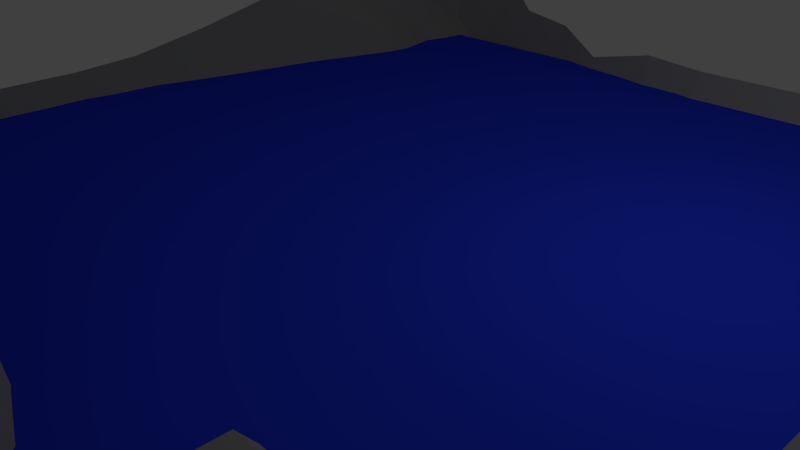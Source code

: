 # Source: MH_Gebirge_mit_See.blend  (saved by Blender 2.76.0; exported with 4.5.12 LTS)
import bpy
from mathutils import Matrix  # noqa: F401  (used for matrix-valued properties, if any)

bpy.ops.wm.read_factory_settings(use_empty=True)
scene = bpy.context.scene
scene.name = 'Scene'

# ---- collections
col_collection_1 = bpy.data.collections.new('Collection 1'); scene.collection.children.link(col_collection_1)
col_see_topf_gebirge = bpy.data.collections.new('see topf gebirge')  # instanced only; not linked into the scene

# ---- materials (node trees are filled in below, after node groups)
mat_material_001 = bpy.data.materials.new('Material.001')
mat_material_001.alpha_threshold = 0.0
mat_material_001.roughness = 0.5
mat_material = bpy.data.materials.new('Material')
mat_material.alpha_threshold = 0.0
mat_material.roughness = 0.5

# ---- material node trees
mat_material_001.use_nodes = True; mat_material_001.node_tree.nodes.clear()
_N = mat_material_001.node_tree.nodes; _L = mat_material_001.node_tree.links
n0 = _N.new('ShaderNodeOutputMaterial'); n0.name = 'Material Output'; n0.location = (300, 300)
n1 = _N.new('ShaderNodeBsdfDiffuse'); n1.name = 'Diffuse BSDF'; n1.location = (10, 300)
n1.inputs[0].default_value = (0.02069, 0.04549, 0.8, 1.0)
_L.new(n1.outputs[0], n0.inputs[0])
n0.is_active_output = True
mat_material.use_nodes = True; mat_material.node_tree.nodes.clear()
_N = mat_material.node_tree.nodes; _L = mat_material.node_tree.links
n0 = _N.new('ShaderNodeOutputMaterial'); n0.name = 'Material Output'; n0.location = (300, 300)
n1 = _N.new('ShaderNodeBsdfDiffuse'); n1.name = 'Diffuse BSDF'; n1.location = (10, 300)
n1.inputs[0].default_value = (0.3032, 0.3032, 0.3032, 1.0)
_L.new(n1.outputs[0], n0.inputs[0])
n0.is_active_output = True

# ---- world
world_world = bpy.data.worlds.new('World'); scene.world = world_world
world_world.color = (0.05088, 0.05088, 0.05088)
world_world.use_sun_shadow = False
world_world.sun_shadow_jitter_overblur = 0.0
world_world.cycles.sampling_method = 'MANUAL'
world_world.cycles.sample_map_resolution = 256

# ---- cameras
cam_camera = bpy.data.cameras.new('Camera')
cam_camera.clip_end = 100.0
cam_camera.lens = 35.0
cam_camera.sensor_width = 32.0
cam_camera.sensor_height = 18.0
cam_camera.ortho_scale = 7.314
cam_camera.dof.focus_distance = 0.0

# ---- lights
light_lamp = bpy.data.lights.new('Lamp', 'POINT')
light_lamp.transmission_factor = 0.0
light_lamp.cutoff_distance = 30.0
light_lamp.energy = 100.0
light_lamp.shadow_buffer_clip_start = 1.001
light_lamp.shadow_soft_size = 0.1
light_lamp.shadow_maximum_resolution = 0.006
light_lamp.use_absolute_resolution = True
light_lamp.cycles.use_multiple_importance_sampling = False

# ---- meshes
me_plane_002 = bpy.data.meshes.new('Plane.002')
me_plane_002.from_pydata([(-1.0, -1.0, 0.0), (1.0, -1.0, 0.0), (-1.0, 1.0, 0.0), (1.0, 1.0, 0.0)], [], [(0, 1, 3, 2)])
me_plane_002.materials.append(mat_material_001)
me_plane_002.use_remesh_preserve_volume = False
me_plane_002.use_remesh_preserve_attributes = False
me_plane_002.use_mirror_vertex_groups = False
me_plane_002.update()
me_plane_001 = bpy.data.meshes.new('Plane.001')
me_plane_001.from_pydata([(-1.0, -1.0, 0.0), (1.0, -1.0, 0.1545), (-1.0, 1.0, 0.0), (0.99, 0.9841, 0.02991), (-1.0, 0.0, 0.0), (0.0003041, -0.999, 0.003724), (1.0, 0.0, 0.0), (0.0, 1.0, 0.0), (0.001046, 0.003525, 0.003307), (-1.0, -0.5, 0.0), (0.5, -1.0, 0.1545), (0.9855, 0.4779, 0.03862), (-0.4973, 1.009, 0.008595), (-0.9973, 0.5092, 0.008595), (-0.5, -1.0, 0.0), (1.0, -0.5, 0.1545), (0.5, 1.0, 0.0), (0.02584, 0.5652, 0.04517), (0.0003041, -0.499, 0.003724), (-0.482, 0.06065, 0.0569), (0.5, 0.0, 0.0), (0.5, -0.5, 0.1545), (-0.5, -0.5, 0.0), (-0.4781, 0.6466, 0.05303), (0.4944, 0.492, 0.01215), (-1.0, -0.75, 0.0), (0.75, -1.0, 0.1545), (0.9423, 0.6586, 0.1722), (-0.7498, 1.001, 0.0006664), (-0.9998, 0.2507, 0.0006664), (-0.25, -1.0, 0.0), (1.0, -0.25, 0.0), (0.25, 1.0, 0.0), (0.002151, 0.7582, 0.1758), (0.0, -0.25, 0.0), (-0.7473, 0.008986, 0.1774), (0.25, 0.0, 0.0), (-1.0, -0.25, 0.0), (0.25, -1.0, 0.0), (1.0, 0.25, 0.0), (-0.2498, 1.001, 0.0006664), (-0.9998, 0.7507, 0.0006664), (-0.75, -1.0, 0.0), (1.0, -0.75, 0.1545), (0.7398, 0.9838, 0.03056), (0.008914, 0.2742, 0.01868), (0.02919, -0.6514, 0.5265), (-0.2426, 0.02509, 0.02354), (0.75, 0.0, 0.169), (0.5, -0.25, 0.0), (0.5, -0.75, 0.3235), (0.25, -0.5, 0.0), (0.75, -0.5, 0.3235), (-0.4999, -0.2498, 0.0002191), (-0.5, -0.75, 0.169), (-0.75, -0.5, 0.169), (-0.25, -0.5, 0.0), (-0.4696, 0.8671, 0.2657), (-0.4278, 0.3667, 0.0216), (-0.7115, 0.6299, 0.2909), (-0.2192, 0.6014, -0.04646), (0.5, 0.75, 0.169), (0.5, 0.25, 0.0), (0.2501, 0.5002, 0.0002191), (0.6525, 0.3604, 0.3806), (0.7208, 0.2082, 0.2323), (0.25, 0.25, 0.0), (0.25, 0.75, 0.169), (-0.1653, 0.3351, -0.05728), (-0.7224, 0.343, 0.2562), (-0.7224, 0.843, 0.2562), (-0.2437, -0.7288, 0.2458), (-0.75, -0.75, 0.4734), (-0.75, -0.25, 0.169), (0.75, -0.75, 0.3235), (0.2563, -0.7288, 0.2458), (0.25, -0.25, 0.0), (0.75, -0.25, 0.169), (-0.25, -0.25, 0.0), (-0.2453, 0.8072, 0.1859), (0.7055, 0.684, 0.2779), (-1.0, -0.875, 0.0), (0.875, -1.0, 0.1545), (0.9567, 0.8065, 0.1291), (-0.875, 1.0, 0.0), (-1.0, 0.125, 0.0), (-0.125, -1.0, 0.0), (1.0, -0.125, 0.0), (0.125, 1.0, 0.0), (0.0, 0.875, 0.0), (0.0, -0.125, 0.0), (-0.875, 0.0, 0.0), (0.125, 0.0, 0.0), (-1.0, -0.375, 0.0), (0.375, -1.0, 0.1545), (0.9991, 0.3736, 0.002053), (-0.3739, 1.004, 0.003578), (-0.9989, 0.6288, 0.003578), (-0.625, -1.0, 0.3044), (1.0, -0.625, 0.1545), (0.6229, 0.9968, 0.006125), (0.02386, 0.424, 0.02507), (0.01072, -0.5888, 0.1314), (-0.3626, 0.04132, 0.03846), (0.625, 0.0, 0.0), (0.5, -0.125, 0.0), (0.5, -0.625, 0.1545), (0.125, -0.5, 0.0), (0.625, -0.5, 0.1545), (-0.4943, -0.1057, 0.01807), (-0.5, -0.625, 0.0), (-0.875, -0.5, 0.0), (-0.375, -0.5, 0.0), (-0.487, 0.9188, 0.04106), (-0.4503, 0.5056, 0.00151), (-0.862, 0.5438, 0.04106), (-0.3626, 0.6003, -0.06008), (0.5, 0.875, 0.0), (0.4991, 0.3736, 0.002053), (0.1307, 0.5193, 0.01807), (0.5815, 0.4377, 0.09449), (-1.0, -0.625, 0.3044), (0.625, -1.0, 0.1545), (0.9553, 0.5544, 0.1326), (-0.6239, 1.004, 0.003578), (-0.9989, 0.3788, 0.003578), (-0.375, -1.0, 0.0), (1.0, -0.375, 0.0), (0.375, 1.0, 0.0), (0.01899, 0.6697, 0.02581), (0.0, -0.375, 0.0), (-0.6127, 0.04153, 0.03896), (0.375, 0.0, 0.0), (-1.0, -0.125, 0.0), (0.125, -1.0, 0.0), (1.0, 0.125, 0.0), (-0.125, 1.0, 0.0), (-1.0, 0.875, 0.0), (-0.875, -1.0, 0.0), (1.0, -0.875, 0.1545), (0.8525, 0.9645, 0.06698), (0.003604, 0.1371, 0.0114), (0.01072, -0.8388, 0.1314), (-0.1214, 0.01215, 0.0114), (0.875, 0.0, 0.0), (0.5, -0.375, 0.0), (0.5, -0.875, 0.1545), (0.375, -0.5, 0.1545), (0.875, -0.5, 0.1545), (-0.5, -0.375, 0.0), (-0.5, -0.875, 0.0), (-0.625, -0.5, 0.0), (-0.125, -0.5, 0.0), (-0.4745, 0.7742, 0.08364), (-0.4577, 0.2114, 0.04189), (-0.5781, 0.6826, 0.1495), (-0.07758, 0.6005, 0.00691), (0.4991, 0.6236, 0.002053), (0.5, 0.125, 0.0), (0.375, 0.5, 0.0), (0.8261, 0.4292, 0.1104), (0.6759, 0.2689, 0.3299), (0.7494, 0.1242, 0.1702), (0.6241, 0.2486, 0.002053), (0.8741, 0.2486, 0.002053), (0.25, 0.375, 0.0), (0.25, 0.125, 0.0), (0.1254, 0.2514, 0.001323), (0.375, 0.25, 0.0), (0.25, 0.875, 0.0), (0.25, 0.625, 0.0), (0.125, 0.75, 0.169), (0.375, 0.75, 0.169), (-0.163, 0.4927, -0.04178), (-0.2179, 0.1689, -0.003521), (-0.2823, 0.3354, -0.0759), (-0.08118, 0.3055, -0.01083), (-0.7158, 0.4902, 0.2771), (-0.7371, 0.1684, 0.2097), (-0.8684, 0.2721, 0.02078), (-0.5777, 0.3801, 0.1016), (-0.7434, 0.8971, 0.02078), (-0.7158, 0.7402, 0.2771), (-0.8684, 0.7721, 0.02078), (-0.5914, 0.8643, 0.2753), (-0.25, -0.625, 0.0), (-0.25, -0.875, 0.0), (-0.375, -0.75, 0.169), (-0.1041, -0.6792, 0.4255), (-0.75, -0.625, 0.4734), (-0.75, -0.875, 0.0), (-0.875, -0.75, 0.0), (-0.625, -0.75, 0.4734), (-0.75, -0.125, 0.169), (-0.75, -0.375, 0.169), (-0.875, -0.25, 0.0), (-0.625, -0.25, 0.0), (0.75, -0.625, 0.3235), (0.75, -0.875, 0.1545), (0.625, -0.75, 0.3235), (0.875, -0.75, 0.1545), (0.25, -0.625, 0.0), (0.25, -0.875, 0.0), (0.1459, -0.6792, 0.4255), (0.375, -0.75, 0.3235), (0.25, -0.125, 0.0), (0.25, -0.375, 0.0), (0.125, -0.25, 0.0), (0.375, -0.25, 0.0), (0.75, -0.125, 0.169), (0.75, -0.375, 0.169), (0.625, -0.25, 0.0), (0.875, -0.25, 0.0), (-0.2496, -0.1236, 0.001323), (-0.25, -0.375, 0.0), (-0.375, -0.25, 0.0), (-0.125, -0.25, 0.0), (-0.2434, 0.8971, 0.02078), (-0.2466, 0.6957, -0.04046), (-0.3664, 0.8252, 0.1983), (-0.1328, 0.7609, 0.1451), (0.7063, 0.8059, 0.1303), (0.6759, 0.5189, 0.3299), (0.6118, 0.7311, 0.1976), (0.7978, 0.6279, 0.2295), (0.8019, 0.5141, 0.1927), (0.5939, 0.5805, 0.06745), (0.6148, 0.8588, 0.03056), (-0.1098, 0.6862, -0.002951), (-0.3706, 0.731, 0.00652), (-0.3654, 0.9073, 0.03027), (-0.125, -0.375, 0.0), (-0.375, -0.375, 0.0), (-0.3726, -0.117, 0.007512), (0.875, -0.375, 0.0), (0.625, -0.375, 0.0), (0.625, -0.125, 0.0), (0.375, -0.375, 0.0), (0.125, -0.375, 0.0), (0.125, -0.125, 0.0), (0.375, -0.875, 0.1545), (0.1318, -0.8519, 0.08375), (0.1318, -0.6019, 0.08375), (0.875, -0.875, 0.1545), (0.625, -0.875, 0.1545), (0.625, -0.625, 0.1545), (-0.625, -0.375, 0.0), (-0.875, -0.375, 0.0), (-0.875, -0.125, 0.0), (-0.625, -0.875, 0.3044), (-0.875, -0.875, 0.0), (-0.875, -0.625, 0.3044), (-0.1182, -0.8519, 0.08375), (-0.375, -0.875, 0.0), (-0.375, -0.625, 0.0), (-0.5759, 0.8035, 0.1559), (-0.8654, 0.6573, 0.03027), (-0.872, 0.885, 0.009397), (-0.5979, 0.215, 0.08337), (-0.872, 0.135, 0.009397), (-0.8654, 0.4073, 0.03027), (-0.1096, 0.1721, 0.04079), (-0.335, 0.1798, -0.004407), (-0.305, 0.4923, -0.06499), (0.375, 0.625, 0.0), (0.1274, 0.633, 0.007512), (0.125, 0.875, 0.0), (0.375, 0.125, 0.0), (0.125, 0.125, 0.0), (0.1274, 0.383, 0.007452), (0.875, 0.125, 0.0), (0.625, 0.125, 0.0), (0.5939, 0.3305, 0.06745), (0.8439, 0.3305, 0.06745), (0.375, 0.375, 0.0), (0.375, 0.875, 0.0), (-0.06089, 0.4723, 0.01138), (-0.5689, 0.5586, 0.164), (-0.6154, 0.9073, 0.03027), (-0.1182, -0.6019, 0.08375), (-0.625, -0.625, 0.0), (-0.6226, -0.117, 0.007512), (0.875, -0.625, 0.1545), (0.375, -0.625, 0.1545), (0.375, -0.125, 0.0), (0.875, -0.125, 0.0), (-0.125, -0.125, 0.0), (-0.122, 0.885, 0.009397), (0.8174, 0.7838, 0.1719)], [], [(288, 83, 3, 140), (287, 89, 7, 136), (286, 90, 8, 143), (285, 87, 6, 144), (284, 105, 20, 132), (283, 106, 21, 147), (282, 99, 15, 148), (281, 109, 19, 131), (280, 110, 22, 151), (279, 102, 18, 152), (278, 113, 12, 124), (277, 114, 23, 155), (276, 101, 17, 156), (275, 117, 16, 128), (274, 118, 24, 159), (273, 95, 11, 160), (272, 161, 64, 120), (271, 162, 65, 163), (270, 135, 39, 164), (269, 165, 63, 119), (268, 166, 66, 167), (267, 158, 62, 168), (266, 169, 32, 88), (265, 170, 67, 171), (264, 157, 61, 172), (263, 173, 60, 116), (262, 174, 68, 175), (261, 141, 45, 176), (260, 177, 59, 115), (259, 178, 69, 179), (258, 154, 58, 180), (257, 181, 28, 84), (256, 182, 70, 183), (255, 153, 57, 184), (254, 185, 56, 112), (253, 186, 71, 187), (252, 142, 46, 188), (251, 189, 55, 111), (250, 190, 72, 191), (249, 150, 54, 192), (248, 193, 35, 91), (247, 194, 73, 195), (246, 149, 53, 196), (245, 197, 52, 108), (244, 198, 74, 199), (243, 139, 43, 200), (242, 201, 51, 107), (241, 202, 75, 203), (240, 146, 50, 204), (239, 205, 36, 92), (238, 206, 76, 207), (237, 145, 49, 208), (236, 209, 48, 104), (235, 210, 77, 211), (234, 127, 31, 212), (233, 213, 47, 103), (232, 214, 78, 215), (231, 130, 34, 216), (230, 217, 40, 96), (229, 218, 79, 219), (228, 129, 33, 220), (227, 221, 44, 100), (226, 222, 80, 223), (225, 123, 27, 224), (222, 225, 224, 80), (64, 160, 225, 222), (160, 11, 123, 225), (157, 226, 223, 61), (24, 120, 226, 157), (120, 64, 222, 226), (117, 227, 100, 16), (61, 223, 227, 117), (223, 80, 221, 227), (218, 228, 220, 79), (60, 156, 228, 218), (156, 17, 129, 228), (153, 229, 219, 57), (23, 116, 229, 153), (116, 60, 218, 229), (113, 230, 96, 12), (57, 219, 230, 113), (219, 79, 217, 230), (214, 231, 216, 78), (56, 152, 231, 214), (152, 18, 130, 231), (149, 232, 215, 53), (22, 112, 232, 149), (112, 56, 214, 232), (109, 233, 103, 19), (53, 215, 233, 109), (215, 78, 213, 233), (210, 234, 212, 77), (52, 148, 234, 210), (148, 15, 127, 234), (145, 235, 211, 49), (21, 108, 235, 145), (108, 52, 210, 235), (105, 236, 104, 20), (49, 211, 236, 105), (211, 77, 209, 236), (206, 237, 208, 76), (51, 147, 237, 206), (147, 21, 145, 237), (130, 238, 207, 34), (18, 107, 238, 130), (107, 51, 206, 238), (90, 239, 92, 8), (34, 207, 239, 90), (207, 76, 205, 239), (202, 240, 204, 75), (38, 94, 240, 202), (94, 10, 146, 240), (142, 241, 203, 46), (5, 134, 241, 142), (134, 38, 202, 241), (102, 242, 107, 18), (46, 203, 242, 102), (203, 75, 201, 242), (198, 243, 200, 74), (26, 82, 243, 198), (82, 1, 139, 243), (146, 244, 199, 50), (10, 122, 244, 146), (122, 26, 198, 244), (106, 245, 108, 21), (50, 199, 245, 106), (199, 74, 197, 245), (194, 246, 196, 73), (55, 151, 246, 194), (151, 22, 149, 246), (93, 247, 195, 37), (9, 111, 247, 93), (111, 55, 194, 247), (133, 248, 91, 4), (37, 195, 248, 133), (195, 73, 193, 248), (190, 249, 192, 72), (42, 98, 249, 190), (98, 14, 150, 249), (81, 250, 191, 25), (0, 138, 250, 81), (138, 42, 190, 250), (121, 251, 111, 9), (25, 191, 251, 121), (191, 72, 189, 251), (186, 252, 188, 71), (30, 86, 252, 186), (86, 5, 142, 252), (150, 253, 187, 54), (14, 126, 253, 150), (126, 30, 186, 253), (110, 254, 112, 22), (54, 187, 254, 110), (187, 71, 185, 254), (182, 255, 184, 70), (59, 155, 255, 182), (155, 23, 153, 255), (97, 256, 183, 41), (13, 115, 256, 97), (115, 59, 182, 256), (137, 257, 84, 2), (41, 183, 257, 137), (183, 70, 181, 257), (178, 258, 180, 69), (35, 131, 258, 178), (131, 19, 154, 258), (85, 259, 179, 29), (4, 91, 259, 85), (91, 35, 178, 259), (125, 260, 115, 13), (29, 179, 260, 125), (179, 69, 177, 260), (174, 261, 176, 68), (47, 143, 261, 174), (143, 8, 141, 261), (154, 262, 175, 58), (19, 103, 262, 154), (103, 47, 174, 262), (114, 263, 116, 23), (58, 175, 263, 114), (175, 68, 173, 263), (170, 264, 172, 67), (63, 159, 264, 170), (159, 24, 157, 264), (129, 265, 171, 33), (17, 119, 265, 129), (119, 63, 170, 265), (89, 266, 88, 7), (33, 171, 266, 89), (171, 67, 169, 266), (166, 267, 168, 66), (36, 132, 267, 166), (132, 20, 158, 267), (141, 268, 167, 45), (8, 92, 268, 141), (92, 36, 166, 268), (101, 269, 119, 17), (45, 167, 269, 101), (167, 66, 165, 269), (162, 270, 164, 65), (48, 144, 270, 162), (144, 6, 135, 270), (158, 271, 163, 62), (20, 104, 271, 158), (104, 48, 162, 271), (118, 272, 120, 24), (62, 163, 272, 118), (163, 65, 161, 272), (161, 273, 160, 64), (65, 164, 273, 161), (164, 39, 95, 273), (165, 274, 159, 63), (66, 168, 274, 165), (168, 62, 118, 274), (169, 275, 128, 32), (67, 172, 275, 169), (172, 61, 117, 275), (173, 276, 156, 60), (68, 176, 276, 173), (176, 45, 101, 276), (177, 277, 155, 59), (69, 180, 277, 177), (180, 58, 114, 277), (181, 278, 124, 28), (70, 184, 278, 181), (184, 57, 113, 278), (185, 279, 152, 56), (71, 188, 279, 185), (188, 46, 102, 279), (189, 280, 151, 55), (72, 192, 280, 189), (192, 54, 110, 280), (193, 281, 131, 35), (73, 196, 281, 193), (196, 53, 109, 281), (197, 282, 148, 52), (74, 200, 282, 197), (200, 43, 99, 282), (201, 283, 147, 51), (75, 204, 283, 201), (204, 50, 106, 283), (205, 284, 132, 36), (76, 208, 284, 205), (208, 49, 105, 284), (209, 285, 144, 48), (77, 212, 285, 209), (212, 31, 87, 285), (213, 286, 143, 47), (78, 216, 286, 213), (216, 34, 90, 286), (217, 287, 136, 40), (79, 220, 287, 217), (220, 33, 89, 287), (221, 288, 140, 44), (80, 224, 288, 221), (224, 27, 83, 288)])
me_plane_001.materials.append(mat_material)
me_plane_001.use_remesh_preserve_volume = False
me_plane_001.use_remesh_preserve_attributes = False
me_plane_001.use_mirror_vertex_groups = False
me_plane_001.update()

# ---- objects
ob_see_topf_gebirge = bpy.data.objects.new('see topf gebirge', None)
ob_plane_001 = bpy.data.objects.new('Plane.001', me_plane_002)
ob_plane = bpy.data.objects.new('Plane', me_plane_001)
ob_lamp = bpy.data.objects.new('Lamp', light_lamp)
ob_camera = bpy.data.objects.new('Camera', cam_camera)

# ---- transforms, parenting, visibility, modifiers, constraints
ob_see_topf_gebirge.location = (-3.267, 2.476, 0.613)
ob_see_topf_gebirge.scale = (0.4633, 0.4633, 0.4633)
ob_see_topf_gebirge.empty_image_offset = (0.0, 0.0)
ob_see_topf_gebirge.show_instancer_for_render = False
ob_see_topf_gebirge.instance_type = 'COLLECTION'
ob_see_topf_gebirge.lineart.crease_threshold = 0.0
ob_plane_001.location = (0.0, 0.0, 0.9837)
ob_plane_001.scale = (6.16, 6.12, 1.0)
ob_plane_001.lineart.crease_threshold = 0.0
ob_plane.location = (0.0, 0.0, 0.0)
ob_plane.scale = (8.0, 8.0, 8.0)
ob_plane.lineart.crease_threshold = 0.0
ob_lamp.location = (4.076, 1.005, 5.904)
ob_lamp.rotation_euler = (0.6503, 0.05522, 1.866)
ob_lamp.lock_rotations_4d = False
ob_lamp.empty_display_type = 'ARROWS'
ob_lamp.color = (0.0, 0.0, 0.0, 0.0)
ob_lamp.lineart.crease_threshold = 0.0
ob_camera.location = (7.481, -6.508, 5.344)
ob_camera.rotation_euler = (1.109, 0.01082, 0.8149)
ob_camera.lock_rotations_4d = False
ob_camera.empty_display_type = 'ARROWS'
ob_camera.color = (0.0, 0.0, 0.0, 0.0)
ob_camera.display_type = 'WIRE'
ob_camera.lineart.crease_threshold = 0.0
ob_see_topf_gebirge.instance_collection = col_see_topf_gebirge

# ---- collection membership
col_collection_1.objects.link(ob_see_topf_gebirge)
col_collection_1.objects.link(ob_plane_001)
col_collection_1.objects.link(ob_plane)
col_collection_1.objects.link(ob_lamp)
col_collection_1.objects.link(ob_camera)

# ---- scene / render settings (as saved in the file)
scene.camera = ob_camera
scene.frame_start = 1; scene.frame_end = 250; scene.frame_set(0)
scene.render.engine = 'CYCLES'
scene.render.resolution_percentage = 50
scene.render.dither_intensity = 0.0
scene.cycles.use_denoising = False
scene.cycles.samples = 10
scene.cycles.sampling_pattern = 'TABULATED_SOBOL'
scene.cycles.light_sampling_threshold = 0.0
scene.cycles.use_adaptive_sampling = False
scene.cycles.use_light_tree = False
scene.cycles.blur_glossy = 0.0
scene.cycles.pixel_filter_type = 'GAUSSIAN'
scene.cycles.sample_clamp_indirect = 0.0
scene.view_settings.view_transform = 'Standard'
bpy.context.view_layer.update()

